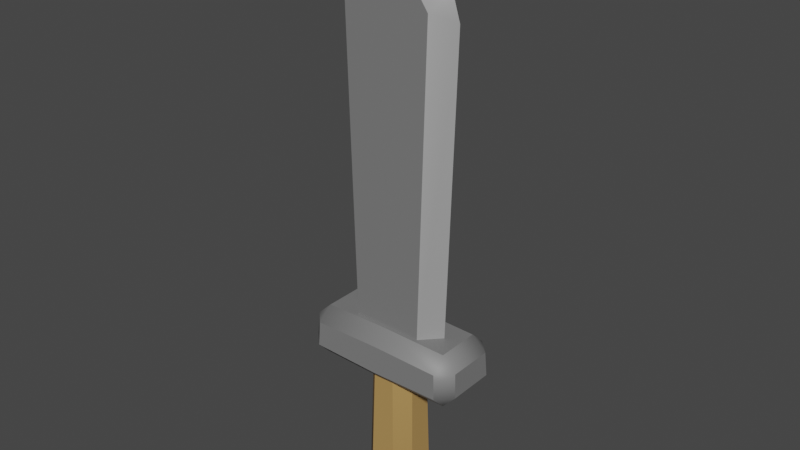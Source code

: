 # Source: Sword_Stone.blend  (saved by Blender 3.0.42; exported with 4.5.12 LTS)
import bpy
from mathutils import Matrix  # noqa: F401  (used for matrix-valued properties, if any)

bpy.ops.wm.read_factory_settings(use_empty=True)
scene = bpy.context.scene
scene.name = 'Scene'

# ---- collections
col_collection = bpy.data.collections.new('Collection'); scene.collection.children.link(col_collection)

# ---- images (referenced by path relative to the original .blend; pixels are not part of the script)
import os
ASSET_DIR = os.environ.get("B2B_ASSET_DIR", "")  # directory of the original .blend (textures are referenced by path, not embedded)
HERE = os.path.dirname(os.path.abspath(__file__))  # packed textures are extracted next to this script under _unpacked/

def load_image(name, relpath, width, height, colorspace="sRGB"):
    """Load a texture the original file referenced (path relative to the .blend, or extracted next to this script)."""
    p = next((c for c in (os.path.join(HERE, relpath), os.path.join(ASSET_DIR, relpath)) if relpath and os.path.exists(c)), "")
    if p:
        img = bpy.data.images.load(p, check_existing=True)
        img.name = name
    else:  # same state as the original file: an image datablock whose file is absent (Cycles renders it pink)
        img = bpy.data.images.new(name, width, height)
        img.source = "FILE"
        img.filepath = "//" + (relpath or name)
    img.colorspace_settings.name = colorspace
    return img
img_atlas_png = load_image('Atlas.png', '_unpacked/Atlas.0503c194.png', 32, 32, 'sRGB')

# ---- materials (node trees are filled in below, after node groups)
mat_atlas = bpy.data.materials.new('Atlas')
mat_atlas.alpha_threshold = 0.0
mat_atlas.use_transparent_shadow = False
mat_atlas.roughness = 0.5

# ---- node groups
ng_auto_smooth = bpy.data.node_groups.new('Auto Smooth', 'GeometryNodeTree')
_s = ng_auto_smooth.interface.new_socket(name='Geometry', in_out='OUTPUT', socket_type='NodeSocketGeometry')
_s = ng_auto_smooth.interface.new_socket(name='Geometry', in_out='INPUT', socket_type='NodeSocketGeometry')
_s = ng_auto_smooth.interface.new_socket(name='Angle', in_out='INPUT', socket_type='NodeSocketFloat')
_s.subtype = 'ANGLE'
_s.min_value = 0.0
_s.max_value = 3.142
ng_auto_smooth.is_modifier = True
_N = ng_auto_smooth.nodes; _L = ng_auto_smooth.links
n0 = _N.new('NodeGroupOutput'); n0.name = 'Group Output'; n0.location = (480, -100)
n1 = _N.new('NodeGroupInput'); n1.name = 'Group Input'; n1.location = (-420, -300)
n2 = _N.new('NodeGroupInput'); n2.name = 'Group Input.001'; n2.location = (-60, -100)
n3 = _N.new('GeometryNodeSetShadeSmooth'); n3.name = 'Set Shade Smooth'; n3.location = (120, -100)
n3.domain = 'EDGE'
n4 = _N.new('GeometryNodeSetShadeSmooth'); n4.name = 'Set Shade Smooth.001'; n4.location = (300, -100)
n5 = _N.new('GeometryNodeInputMeshEdgeAngle'); n5.name = 'Edge Angle'; n5.location = (-420, -220)
n6 = _N.new('GeometryNodeInputEdgeSmooth'); n6.name = 'Is Edge Smooth'; n6.location = (-60, -160)
n7 = _N.new('GeometryNodeInputShadeSmooth'); n7.name = 'Is Face Smooth'; n7.location = (-240, -340)
n8 = _N.new('FunctionNodeBooleanMath'); n8.name = 'Boolean Math'; n8.location = (-60, -220)
n9 = _N.new('FunctionNodeCompare'); n9.name = 'Compare'; n9.location = (-240, -180)
n9.operation = 'LESS_EQUAL'
_L.new(n5.outputs[0], n9.inputs[0])
_L.new(n4.outputs[0], n0.inputs[0])
_L.new(n1.outputs[1], n9.inputs[1])
_L.new(n9.outputs[0], n8.inputs[0])
_L.new(n7.outputs[0], n8.inputs[1])
_L.new(n2.outputs[0], n3.inputs[0])
_L.new(n6.outputs[0], n3.inputs[1])
_L.new(n3.outputs[0], n4.inputs[0])
_L.new(n8.outputs[0], n3.inputs[2])
n0.is_active_output = True

# ---- material node trees
mat_atlas.use_nodes = True; mat_atlas.node_tree.nodes.clear()
_N = mat_atlas.node_tree.nodes; _L = mat_atlas.node_tree.links
n0 = _N.new('ShaderNodeTexImage'); n0.name = 'Image Texture'; n0.location = (-191, 307)
n0.width = 140
n0.image = img_atlas_png
n0.interpolation = 'Closest'
n1 = _N.new('ShaderNodeOutputMaterial'); n1.name = 'Material Output'; n1.location = (366, 293)
n2 = _N.new('ShaderNodeBsdfPrincipled'); n2.name = 'Principled BSDF'; n2.location = (45, 312)
n2.distribution = 'GGX'
n2.subsurface_method = 'RANDOM_WALK_SKIN'
n2.inputs[3].default_value = 1.45
n2.inputs[27].default_value = (0.0, 0.0, 0.0, 1.0)
n2.inputs[28].default_value = 1.0
_L.new(n0.outputs[0], n2.inputs[0])
_L.new(n2.outputs[0], n1.inputs[0])
n1.is_active_output = True

# ---- world
world_world = bpy.data.worlds.new('World'); scene.world = world_world
world_world.use_nodes = True; world_world.node_tree.nodes.clear()
_N = world_world.node_tree.nodes; _L = world_world.node_tree.links
n0 = _N.new('ShaderNodeOutputWorld'); n0.name = 'World Output'; n0.location = (300, 300)
n1 = _N.new('ShaderNodeBackground'); n1.name = 'Background'; n1.location = (10, 300)
n1.inputs[0].default_value = (0.05088, 0.05088, 0.05088, 1.0)
_L.new(n1.outputs[0], n0.inputs[0])
n0.is_active_output = True
world_world.color = (0.05088, 0.05088, 0.05088)
world_world.use_sun_shadow = False
world_world.sun_shadow_jitter_overblur = 0.0

# ---- meshes
me_cube_542 = bpy.data.meshes.new('Cube.542')
me_cube_542.from_pydata([(-0.09416, -0.04786, -0.209), (-0.04903, -0.04903, -0.2625), (-0.04786, -0.09416, -0.209), (-0.04903, 0.04903, -0.2625), (-0.09416, 0.04786, -0.209), (-0.04786, 0.09416, -0.209), (0.04903, -0.04903, -0.2625), (0.09416, -0.04786, -0.209), (0.04786, -0.09416, -0.209), (0.04903, 0.04903, -0.2625), (0.04786, 0.09416, -0.209), (0.09416, 0.04786, -0.209), (-0.08132, -0.03502, 0.3846), (-0.03502, -0.08132, 0.3846), (-0.03502, 0.08132, 0.3846), (-0.08132, 0.03502, 0.3846), (0.08132, 0.03502, 0.3846), (0.03502, 0.08132, 0.3846), (0.03502, -0.08132, 0.3846), (0.08132, -0.03502, 0.3846), (-0.2467, -0.1321, 0.2801), (-0.2951, -0.0835, 0.2812), (-0.2495, -0.08589, 0.2319), (-0.2416, -0.1283, 0.368), (-0.239, -0.07783, 0.4164), (-0.2901, -0.0797, 0.3671), (-0.239, 0.07783, 0.4164), (-0.2416, 0.1283, 0.368), (-0.2901, 0.0797, 0.3671), (-0.2467, 0.1321, 0.2801), (-0.2495, 0.08589, 0.2319), (-0.2951, 0.0835, 0.2812), (-0.1226, -0.06543, 0.3715), (-0.1828, 0.000582, 0.3721), (-0.1226, 0.06631, 0.3715), (-0.1539, -0.06543, 1.489), (-0.1539, 0.06652, 1.489), (-0.2152, 0.000582, 1.456), (-0.1868, 0.000582, 1.544), (0.0, -0.06543, 0.3698), (0.0, 0.0634, 0.3698), (0.2467, -0.1321, 0.2801), (0.2951, -0.0835, 0.2812), (0.2495, -0.08589, 0.2319), (0.2416, -0.1283, 0.368), (0.239, -0.07783, 0.4164), (0.2901, -0.0797, 0.3671), (0.239, 0.07783, 0.4164), (0.2416, 0.1283, 0.368), (0.2901, 0.0797, 0.3671), (0.2467, 0.1321, 0.2801), (0.2495, 0.08589, 0.2319), (0.2951, 0.0835, 0.2812), (0.0, 0.1292, 0.3732), (0.0, 0.07888, 0.4215), (0.0, -0.07888, 0.4215), (0.0, -0.1292, 0.3732), (0.0, -0.1333, 0.2747), (0.0, -0.08702, 0.2264), (0.0, 0.08702, 0.2264), (0.0, 0.1333, 0.2747), (0.1226, -0.06543, 0.3715), (0.1828, 0.000582, 0.3721), (0.1226, 0.06631, 0.3715), (0.1539, -0.06543, 1.489), (0.2152, 0.000582, 1.456), (0.0, -0.06543, 1.707), (0.0, 0.0634, 1.707), (0.0, 0.000582, 1.791), (0.1539, 0.06652, 1.489), (0.1868, 0.000582, 1.544)], [], [(8, 18, 13, 2), (5, 14, 17, 10), (11, 16, 19, 7), (3, 9, 6, 1), (0, 1, 2), (3, 4, 5), (6, 7, 8), (9, 10, 11), (3, 1, 0, 4), (14, 5, 4, 15), (9, 3, 5, 10), (16, 11, 10, 17), (6, 9, 11, 7), (18, 8, 7, 19), (1, 6, 8, 2), (2, 13, 12, 0), (0, 12, 15, 4), (55, 54, 26, 24), (27, 53, 60, 29), (32, 39, 66, 35), (58, 22, 30, 59), (21, 25, 28, 31), (40, 34, 36, 67), (20, 21, 22), (23, 24, 25), (26, 27, 28), (29, 30, 31), (35, 38, 37), (36, 37, 38), (20, 23, 25, 21), (24, 26, 28, 25), (27, 29, 31, 28), (21, 31, 30, 22), (23, 56, 55, 24), (22, 58, 57, 20), (26, 54, 53, 27), (29, 60, 59, 30), (35, 66, 68, 38), (67, 36, 38, 68), (33, 37, 36, 34), (37, 33, 32, 35), (56, 23, 20, 57), (55, 45, 47, 54), (48, 50, 60, 53), (61, 64, 66, 39), (58, 59, 51, 43), (42, 52, 49, 46), (40, 67, 69, 63), (41, 43, 42), (44, 46, 45), (47, 49, 48), (50, 52, 51), (64, 65, 70), (69, 70, 65), (41, 42, 46, 44), (45, 46, 49, 47), (48, 49, 52, 50), (42, 43, 51, 52), (44, 45, 55, 56), (43, 41, 57, 58), (47, 48, 53, 54), (50, 51, 59, 60), (64, 70, 68, 66), (67, 68, 70, 69), (62, 63, 69, 65), (65, 64, 61, 62), (56, 57, 41, 44)])
me_cube_542.polygons.foreach_set('use_smooth', [True] * 67)
_uv = me_cube_542.uv_layers.new(name='UVMap')
_uv.uv.foreach_set('vector', [0.04476, 0.8273, 0.04476, 0.8273, 0.04476, 0.8273, 0.04476, 0.8273, 0.04476, 0.8273, 0.04476, 0.8273, 0.04476, 0.8273, 0.04476, 0.8273, 0.04476, 0.8273, 0.04476, 0.8273, 0.04476, 0.8273, 0.04476, 0.8273, 0.04476, 0.8273, 0.04476, 0.8273, 0.04476, 0.8273, 0.04476, 0.8273, 0.04476, 0.8273, 0.04476, 0.8273, 0.04476, 0.8273, 0.04476, 0.8273, 0.04476, 0.8273, 0.04476, 0.8273, 0.04476, 0.8273, 0.04476, 0.8273, 0.04476, 0.8273, 0.04476, 0.8273, 0.04476, 0.8273, 0.04476, 0.8273, 0.04476, 0.8273, 0.04476, 0.8273, 0.04476, 0.8273, 0.04476, 0.8273, 0.04476, 0.8273, 0.04476, 0.8273, 0.04476, 0.8273, 0.04476, 0.8273, 0.04476, 0.8273, 0.04476, 0.8273, 0.04476, 0.8273, 0.04476, 0.8273, 0.04476, 0.8273, 0.04476, 0.8273, 0.04476, 0.8273, 0.04476, 0.8273, 0.04476, 0.8273, 0.04476, 0.8273, 0.04476, 0.8273, 0.04476, 0.8273, 0.04476, 0.8273, 0.04476, 0.8273, 0.04476, 0.8273, 0.04476, 0.8273, 0.04476, 0.8273, 0.04476, 0.8273, 0.04476, 0.8273, 0.04476, 0.8273, 0.04476, 0.8273, 0.04476, 0.8273, 0.04476, 0.8273, 0.04476, 0.8273, 0.04476, 0.8273, 0.04476, 0.8273, 0.04476, 0.8273, 0.04476, 0.8273, 0.01253, 0.8263, 0.01253, 0.8263, 0.01253, 0.8263, 0.01253, 0.8263, 0.01253, 0.8263, 0.01253, 0.8263, 0.01253, 0.8263, 0.01253, 0.8263, 0.01253, 0.8263, 0.01253, 0.8263, 0.01253, 0.8263, 0.01253, 0.8263, 0.01253, 0.8263, 0.01253, 0.8263, 0.01253, 0.8263, 0.01253, 0.8263, 0.01253, 0.8263, 0.01253, 0.8263, 0.01253, 0.8263, 0.01253, 0.8263, 0.01253, 0.8263, 0.01253, 0.8263, 0.01253, 0.8263, 0.01253, 0.8263, 0.01253, 0.8263, 0.01253, 0.8263, 0.01253, 0.8263, 0.01253, 0.8263, 0.01253, 0.8263, 0.01253, 0.8263, 0.01253, 0.8263, 0.01253, 0.8263, 0.01253, 0.8263, 0.01253, 0.8263, 0.01253, 0.8263, 0.01253, 0.8263, 0.01351, 0.798, 0.01351, 0.798, 0.01351, 0.798, 0.01351, 0.798, 0.01351, 0.798, 0.01351, 0.798, 0.01253, 0.8263, 0.01253, 0.8263, 0.01253, 0.8263, 0.01253, 0.8263, 0.01253, 0.8263, 0.01253, 0.8263, 0.01253, 0.8263, 0.01253, 0.8263, 0.01253, 0.8263, 0.01253, 0.8263, 0.01253, 0.8263, 0.01253, 0.8263, 0.01253, 0.8263, 0.01253, 0.8263, 0.01253, 0.8263, 0.01253, 0.8263, 0.01253, 0.8263, 0.01253, 0.8263, 0.01253, 0.8263, 0.01253, 0.8263, 0.01253, 0.8263, 0.01253, 0.8263, 0.01253, 0.8263, 0.01253, 0.8263, 0.01253, 0.8263, 0.01253, 0.8263, 0.01253, 0.8263, 0.01253, 0.8263, 0.01253, 0.8263, 0.01253, 0.8263, 0.01253, 0.8263, 0.01253, 0.8263, 0.01351, 0.798, 0.01351, 0.798, 0.01351, 0.798, 0.01351, 0.798, 0.01351, 0.798, 0.01351, 0.798, 0.01351, 0.798, 0.01351, 0.798, 0.01351, 0.798, 0.01351, 0.798, 0.01351, 0.798, 0.01351, 0.798, 0.01351, 0.798, 0.01351, 0.798, 0.01351, 0.798, 0.01351, 0.798, 0.01253, 0.8263, 0.01253, 0.8263, 0.01253, 0.8263, 0.01253, 0.8263, 0.01253, 0.8263, 0.01253, 0.8263, 0.01253, 0.8263, 0.01253, 0.8263, 0.01253, 0.8263, 0.01253, 0.8263, 0.01253, 0.8263, 0.01253, 0.8263, 0.01253, 0.8263, 0.01253, 0.8263, 0.01253, 0.8263, 0.01253, 0.8263, 0.01253, 0.8263, 0.01253, 0.8263, 0.01253, 0.8263, 0.01253, 0.8263, 0.01253, 0.8263, 0.01253, 0.8263, 0.01253, 0.8263, 0.01253, 0.8263, 0.01253, 0.8263, 0.01253, 0.8263, 0.01253, 0.8263, 0.01253, 0.8263, 0.01253, 0.8263, 0.01253, 0.8263, 0.01253, 0.8263, 0.01253, 0.8263, 0.01253, 0.8263, 0.01253, 0.8263, 0.01253, 0.8263, 0.01253, 0.8263, 0.01253, 0.8263, 0.01253, 0.8263, 0.01253, 0.8263, 0.01253, 0.8263, 0.01351, 0.798, 0.01351, 0.798, 0.01351, 0.798, 0.01351, 0.798, 0.01351, 0.798, 0.01351, 0.798, 0.01253, 0.8263, 0.01253, 0.8263, 0.01253, 0.8263, 0.01253, 0.8263, 0.01253, 0.8263, 0.01253, 0.8263, 0.01253, 0.8263, 0.01253, 0.8263, 0.01253, 0.8263, 0.01253, 0.8263, 0.01253, 0.8263, 0.01253, 0.8263, 0.01253, 0.8263, 0.01253, 0.8263, 0.01253, 0.8263, 0.01253, 0.8263, 0.01253, 0.8263, 0.01253, 0.8263, 0.01253, 0.8263, 0.01253, 0.8263, 0.01253, 0.8263, 0.01253, 0.8263, 0.01253, 0.8263, 0.01253, 0.8263, 0.01253, 0.8263, 0.01253, 0.8263, 0.01253, 0.8263, 0.01253, 0.8263, 0.01253, 0.8263, 0.01253, 0.8263, 0.01253, 0.8263, 0.01253, 0.8263, 0.01351, 0.798, 0.01351, 0.798, 0.01351, 0.798, 0.01351, 0.798, 0.01351, 0.798, 0.01351, 0.798, 0.01351, 0.798, 0.01351, 0.798, 0.01351, 0.798, 0.01351, 0.798, 0.01351, 0.798, 0.01351, 0.798, 0.01351, 0.798, 0.01351, 0.798, 0.01351, 0.798, 0.01351, 0.798, 0.01253, 0.8263, 0.01253, 0.8263, 0.01253, 0.8263, 0.01253, 0.8263])
me_cube_542.materials.append(mat_atlas)
me_cube_542.use_remesh_preserve_volume = False
me_cube_542.use_remesh_preserve_attributes = False
me_cube_542.use_mirror_vertex_groups = False
me_cube_542.update()

# ---- objects
ob_sword_stone = bpy.data.objects.new('Sword_Stone', me_cube_542)

# ---- transforms, parenting, visibility, modifiers, constraints
ob_sword_stone.location = (0.0, 0.0, 0.0)
ob_sword_stone.lineart.crease_threshold = 0.0
_vg = ob_sword_stone.vertex_groups.new(name='Group')
_m = ob_sword_stone.modifiers.new('Auto Smooth', 'NODES')
_m.node_group = ng_auto_smooth
_gi = [s.identifier for s in ng_auto_smooth.interface.items_tree if s.item_type == 'SOCKET' and s.in_out == 'INPUT']
_m[_gi[1]] = 0.6458  # Angle

# ---- collection membership
col_collection.objects.link(ob_sword_stone)

# ---- scene / render settings (as saved in the file)
scene.frame_start = 1; scene.frame_end = 250; scene.frame_set(1)
scene.render.engine = 'BLENDER_EEVEE_NEXT'
scene.cycles.sampling_pattern = 'TABULATED_SOBOL'
scene.cycles.use_light_tree = False
scene.view_settings.view_transform = 'Filmic'
bpy.context.view_layer.update()

# ---- added for rendering (the .blend has no active camera and no usable light): camera, sun
cam_auto = bpy.data.cameras.new('AutoCamera')
cam_auto.lens = 50.0
cam_auto.sensor_width = 36.0
cam_auto.clip_end = 1000.0
ob_auto_camera = bpy.data.objects.new('AutoCamera', cam_auto)
scene.collection.objects.link(ob_auto_camera)
ob_auto_camera.location = (1.99207, -2.39048, 2.35781)
ob_auto_camera.rotation_euler = (1.09748, -7.21219e-08, 0.694738)
scene.camera = ob_auto_camera
light_auto_sun = bpy.data.lights.new('AutoSun', 'SUN')
light_auto_sun.energy = 3.0
light_auto_sun.angle = 0.0523599
ob_auto_sun = bpy.data.objects.new('AutoSun', light_auto_sun)
scene.collection.objects.link(ob_auto_sun)
ob_auto_sun.rotation_euler = (0.872665, 0.174533, 0.523599)
bpy.context.view_layer.update()
